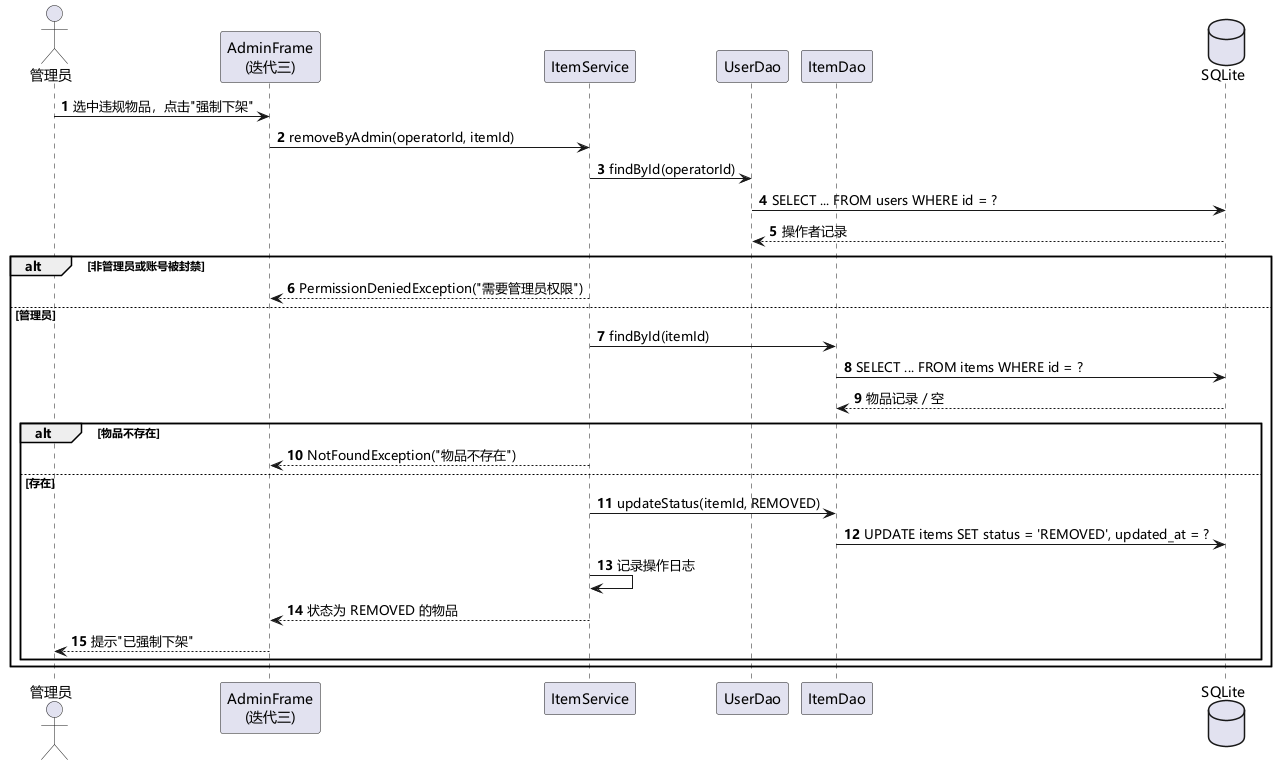

The diagram above was rendered by PlantUML. Its source (embedded in the PNG):
@startuml 时序图-管理员强制下架
skinparam defaultFontName Microsoft YaHei
autonumber

actor 管理员 as Admin
participant "AdminFrame\n(迭代三)" as UI
participant ItemService as IS
participant UserDao as UD
participant ItemDao as ID
database "SQLite" as DB

Admin -> UI : 选中违规物品，点击"强制下架"
UI -> IS : removeByAdmin(operatorId, itemId)
IS -> UD : findById(operatorId)
UD -> DB : SELECT ... FROM users WHERE id = ?
DB --> UD : 操作者记录
alt 非管理员或账号被封禁
    IS --> UI : PermissionDeniedException("需要管理员权限")
else 管理员
    IS -> ID : findById(itemId)
    ID -> DB : SELECT ... FROM items WHERE id = ?
    DB --> ID : 物品记录 / 空
    alt 物品不存在
        IS --> UI : NotFoundException("物品不存在")
    else 存在
        IS -> ID : updateStatus(itemId, REMOVED)
        ID -> DB : UPDATE items SET status = 'REMOVED', updated_at = ?
        IS -> IS : 记录操作日志
        IS --> UI : 状态为 REMOVED 的物品
        UI --> Admin : 提示"已强制下架"
    end
end
@enduml